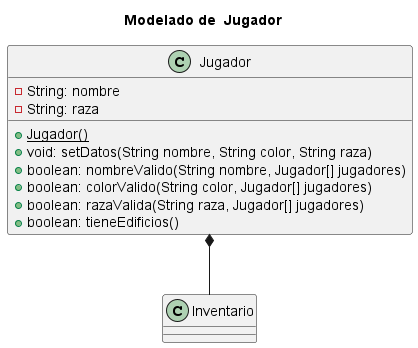

The diagram above was rendered by PlantUML. Its source (embedded in the PNG):
@startuml
'https://plantuml.com/class-diagram

title Modelado de  Jugador

class Jugador {
    -String: nombre
    -String: raza

    +<u>Jugador()
    +void: setDatos(String nombre, String color, String raza)
    +boolean: nombreValido(String nombre, Jugador[] jugadores)
    +boolean: colorValido(String color, Jugador[] jugadores)
    +boolean: razaValida(String raza, Jugador[] jugadores)
    +boolean: tieneEdificios()

}

Jugador *-- Inventario

@enduml